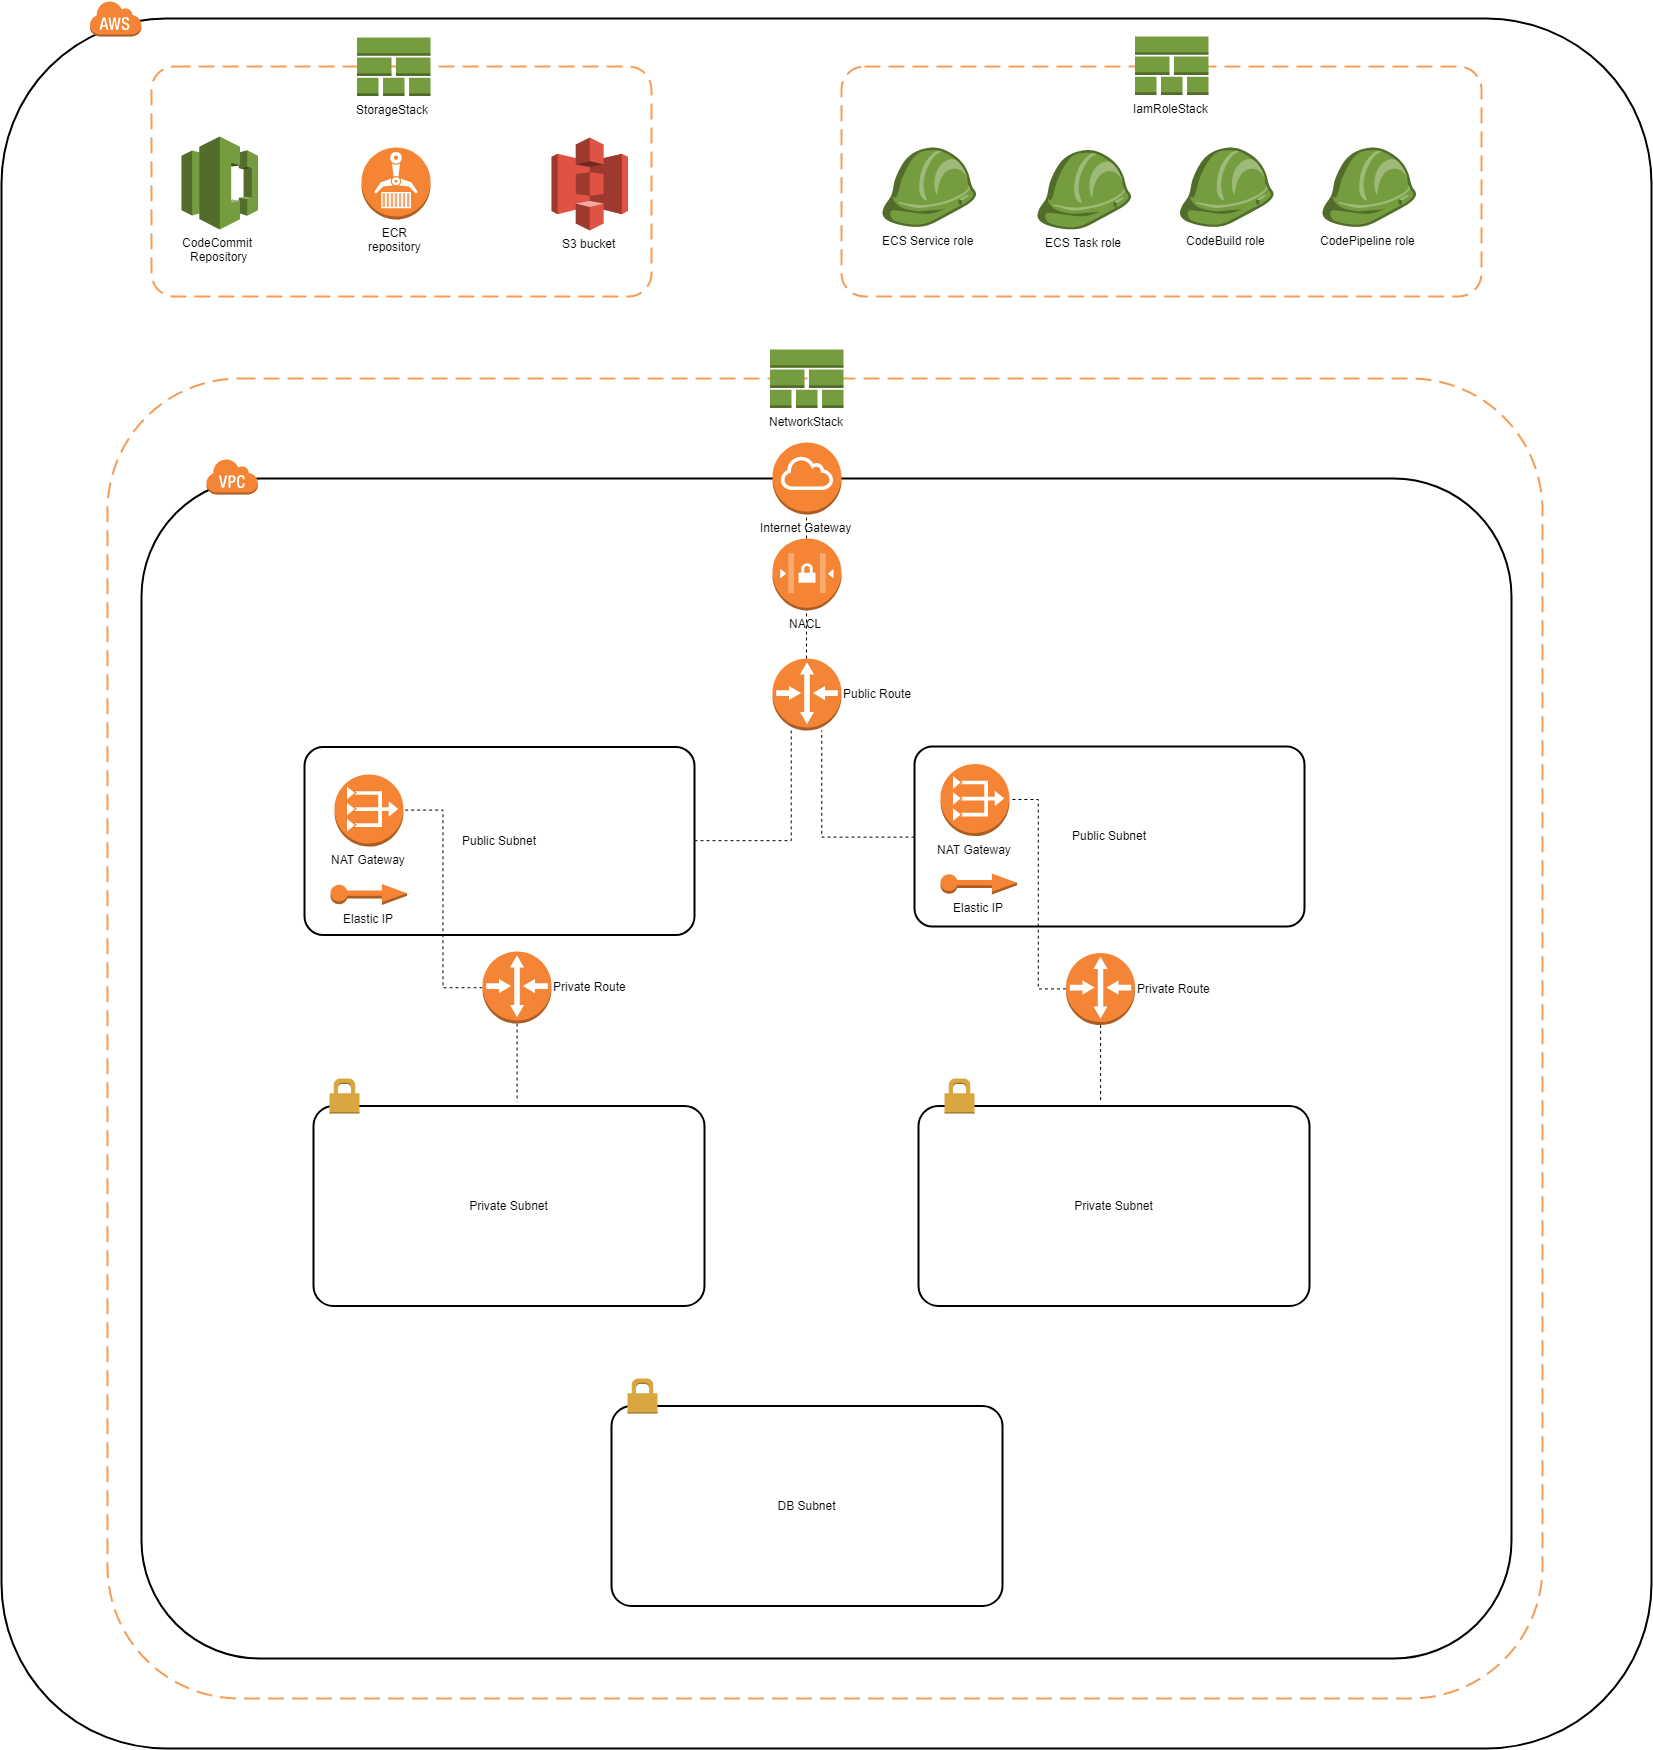

The diagram above was exported from draw.io. Its source (the exported page's mxGraphModel, read from the mxfile embedded in the PNG):
<mxGraphModel dx="2205" dy="1149" grid="1" gridSize="10" guides="1" tooltips="1" connect="1" arrows="1" fold="1" page="1" pageScale="1" pageWidth="30000" pageHeight="30000" math="0" shadow="0">
  <root>
    <mxCell id="0" />
    <mxCell id="1" parent="0" />
    <mxCell id="b6JAkXxIKwjRZ6ssBKD8-58" value="" style="rounded=1;arcSize=10;dashed=1;strokeColor=#F59D56;fillColor=none;gradientColor=none;dashPattern=8 4;strokeWidth=2;" vertex="1" parent="1">
      <mxGeometry x="636" y="490" width="1435" height="1320" as="geometry" />
    </mxCell>
    <mxCell id="vVsQJnCWxHbNhHVXLvSf-6" value="" style="rounded=1;arcSize=10;dashed=0;strokeColor=#000000;fillColor=none;gradientColor=none;strokeWidth=2;" parent="1" vertex="1">
      <mxGeometry x="530" y="130" width="1650" height="1730" as="geometry" />
    </mxCell>
    <mxCell id="vVsQJnCWxHbNhHVXLvSf-10" value="" style="rounded=1;arcSize=10;dashed=1;strokeColor=#F59D56;fillColor=none;gradientColor=none;dashPattern=8 4;strokeWidth=2;" parent="1" vertex="1">
      <mxGeometry x="1370" y="178" width="640" height="230" as="geometry" />
    </mxCell>
    <mxCell id="vVsQJnCWxHbNhHVXLvSf-8" value="" style="rounded=1;arcSize=10;dashed=1;strokeColor=#F59D56;fillColor=none;gradientColor=none;dashPattern=8 4;strokeWidth=2;" parent="1" vertex="1">
      <mxGeometry x="680" y="178" width="500" height="230" as="geometry" />
    </mxCell>
    <mxCell id="vVsQJnCWxHbNhHVXLvSf-1" value="CodeCommit&amp;nbsp;&lt;br&gt;Repository&lt;br&gt;" style="outlineConnect=0;dashed=0;verticalLabelPosition=bottom;verticalAlign=top;align=center;html=1;shape=mxgraph.aws3.codecommit;fillColor=#759C3E;gradientColor=none;" parent="1" vertex="1">
      <mxGeometry x="710" y="248" width="76.5" height="93" as="geometry" />
    </mxCell>
    <mxCell id="vVsQJnCWxHbNhHVXLvSf-2" value="ECR&lt;br&gt;repository&lt;br&gt;" style="outlineConnect=0;dashed=0;verticalLabelPosition=bottom;verticalAlign=top;align=center;html=1;shape=mxgraph.aws3.ecr;fillColor=#F58534;gradientColor=none;" parent="1" vertex="1">
      <mxGeometry x="890" y="259" width="69" height="72" as="geometry" />
    </mxCell>
    <mxCell id="vVsQJnCWxHbNhHVXLvSf-3" value="S3 bucket" style="outlineConnect=0;dashed=0;verticalLabelPosition=bottom;verticalAlign=top;align=center;html=1;shape=mxgraph.aws3.s3;fillColor=#E05243;gradientColor=none;" parent="1" vertex="1">
      <mxGeometry x="1080" y="249" width="76.5" height="93" as="geometry" />
    </mxCell>
    <mxCell id="vVsQJnCWxHbNhHVXLvSf-4" value="StorageStack" style="outlineConnect=0;dashed=0;verticalLabelPosition=bottom;verticalAlign=top;align=center;html=1;shape=mxgraph.aws3.stack_aws_cloudformation;fillColor=#759C3E;gradientColor=none;" parent="1" vertex="1">
      <mxGeometry x="885.5" y="149" width="73.5" height="58.5" as="geometry" />
    </mxCell>
    <mxCell id="vVsQJnCWxHbNhHVXLvSf-7" value="" style="dashed=0;html=1;shape=mxgraph.aws3.cloud;fillColor=#F58536;gradientColor=none;dashed=0;strokeColor=#1A1A1A;" parent="1" vertex="1">
      <mxGeometry x="618" y="112" width="52" height="36" as="geometry" />
    </mxCell>
    <mxCell id="vVsQJnCWxHbNhHVXLvSf-11" value="IamRoleStack" style="outlineConnect=0;dashed=0;verticalLabelPosition=bottom;verticalAlign=top;align=center;html=1;shape=mxgraph.aws3.stack_aws_cloudformation;fillColor=#759C3E;gradientColor=none;" parent="1" vertex="1">
      <mxGeometry x="1663.5" y="148" width="73.5" height="58.5" as="geometry" />
    </mxCell>
    <mxCell id="vVsQJnCWxHbNhHVXLvSf-12" value="ECS Service role" style="outlineConnect=0;dashed=0;verticalLabelPosition=bottom;verticalAlign=top;align=center;html=1;shape=mxgraph.aws3.role;fillColor=#759C3E;gradientColor=none;strokeColor=#1A1A1A;" parent="1" vertex="1">
      <mxGeometry x="1410" y="259" width="94.5" height="79.5" as="geometry" />
    </mxCell>
    <mxCell id="vVsQJnCWxHbNhHVXLvSf-13" value="ECS Task role" style="outlineConnect=0;dashed=0;verticalLabelPosition=bottom;verticalAlign=top;align=center;html=1;shape=mxgraph.aws3.role;fillColor=#759C3E;gradientColor=none;strokeColor=#1A1A1A;" parent="1" vertex="1">
      <mxGeometry x="1565" y="261.5" width="94.5" height="79.5" as="geometry" />
    </mxCell>
    <mxCell id="vVsQJnCWxHbNhHVXLvSf-14" value="CodePipeline role" style="outlineConnect=0;dashed=0;verticalLabelPosition=bottom;verticalAlign=top;align=center;html=1;shape=mxgraph.aws3.role;fillColor=#759C3E;gradientColor=none;strokeColor=#1A1A1A;" parent="1" vertex="1">
      <mxGeometry x="1850" y="259" width="94.5" height="79.5" as="geometry" />
    </mxCell>
    <mxCell id="vVsQJnCWxHbNhHVXLvSf-15" value="CodeBuild role" style="outlineConnect=0;dashed=0;verticalLabelPosition=bottom;verticalAlign=top;align=center;html=1;shape=mxgraph.aws3.role;fillColor=#759C3E;gradientColor=none;strokeColor=#1A1A1A;" parent="1" vertex="1">
      <mxGeometry x="1707.5" y="259" width="94.5" height="79.5" as="geometry" />
    </mxCell>
    <mxCell id="b6JAkXxIKwjRZ6ssBKD8-1" value="" style="rounded=1;arcSize=10;dashed=0;strokeColor=#000000;fillColor=none;gradientColor=none;strokeWidth=2;" vertex="1" parent="1">
      <mxGeometry x="670" y="590" width="1370" height="1180" as="geometry" />
    </mxCell>
    <mxCell id="b6JAkXxIKwjRZ6ssBKD8-2" value="" style="dashed=0;html=1;shape=mxgraph.aws3.virtual_private_cloud;fillColor=#F58536;gradientColor=none;dashed=0;" vertex="1" parent="1">
      <mxGeometry x="734.5" y="570" width="52" height="36" as="geometry" />
    </mxCell>
    <mxCell id="b6JAkXxIKwjRZ6ssBKD8-3" value="Internet Gateway" style="outlineConnect=0;dashed=0;verticalLabelPosition=bottom;verticalAlign=top;align=center;html=1;shape=mxgraph.aws3.internet_gateway;fillColor=#F58534;gradientColor=none;" vertex="1" parent="1">
      <mxGeometry x="1301" y="554" width="69" height="72" as="geometry" />
    </mxCell>
    <mxCell id="b6JAkXxIKwjRZ6ssBKD8-40" style="edgeStyle=orthogonalEdgeStyle;rounded=0;orthogonalLoop=1;jettySize=auto;html=1;dashed=1;endArrow=none;endFill=0;" edge="1" parent="1" source="b6JAkXxIKwjRZ6ssBKD8-4" target="b6JAkXxIKwjRZ6ssBKD8-27">
      <mxGeometry relative="1" as="geometry">
        <Array as="points">
          <mxPoint x="1320" y="952" />
        </Array>
      </mxGeometry>
    </mxCell>
    <mxCell id="b6JAkXxIKwjRZ6ssBKD8-4" value="Public Subnet" style="rounded=1;arcSize=10;dashed=0;strokeColor=#000000;fillColor=none;gradientColor=none;strokeWidth=2;" vertex="1" parent="1">
      <mxGeometry x="833" y="858.5" width="390" height="188" as="geometry" />
    </mxCell>
    <mxCell id="b6JAkXxIKwjRZ6ssBKD8-41" style="edgeStyle=orthogonalEdgeStyle;rounded=0;orthogonalLoop=1;jettySize=auto;html=1;dashed=1;endArrow=none;endFill=0;" edge="1" parent="1" source="b6JAkXxIKwjRZ6ssBKD8-6" target="b6JAkXxIKwjRZ6ssBKD8-27">
      <mxGeometry relative="1" as="geometry">
        <Array as="points">
          <mxPoint x="1350" y="949" />
        </Array>
      </mxGeometry>
    </mxCell>
    <mxCell id="b6JAkXxIKwjRZ6ssBKD8-6" value="Public Subnet" style="rounded=1;arcSize=10;dashed=0;strokeColor=#000000;fillColor=none;gradientColor=none;strokeWidth=2;" vertex="1" parent="1">
      <mxGeometry x="1443" y="858" width="390" height="180" as="geometry" />
    </mxCell>
    <mxCell id="b6JAkXxIKwjRZ6ssBKD8-7" value="NAT Gateway" style="outlineConnect=0;dashed=0;verticalLabelPosition=bottom;verticalAlign=top;align=center;html=1;shape=mxgraph.aws3.vpc_nat_gateway;fillColor=#F58534;gradientColor=none;" vertex="1" parent="1">
      <mxGeometry x="1469" y="875.5" width="69" height="72" as="geometry" />
    </mxCell>
    <mxCell id="b6JAkXxIKwjRZ6ssBKD8-8" value="NAT Gateway" style="outlineConnect=0;dashed=0;verticalLabelPosition=bottom;verticalAlign=top;align=center;html=1;shape=mxgraph.aws3.vpc_nat_gateway;fillColor=#F58534;gradientColor=none;" vertex="1" parent="1">
      <mxGeometry x="863" y="886" width="69" height="72" as="geometry" />
    </mxCell>
    <mxCell id="b6JAkXxIKwjRZ6ssBKD8-10" value="Private Subnet" style="rounded=1;arcSize=10;dashed=0;strokeColor=#000000;fillColor=none;gradientColor=none;strokeWidth=2;" vertex="1" parent="1">
      <mxGeometry x="842" y="1217.5" width="391" height="200" as="geometry" />
    </mxCell>
    <mxCell id="b6JAkXxIKwjRZ6ssBKD8-11" value="" style="dashed=0;html=1;shape=mxgraph.aws3.permissions;fillColor=#D9A741;gradientColor=none;dashed=0;" vertex="1" parent="1">
      <mxGeometry x="858" y="1190" width="30" height="35" as="geometry" />
    </mxCell>
    <mxCell id="b6JAkXxIKwjRZ6ssBKD8-12" value="Private Subnet" style="rounded=1;arcSize=10;dashed=0;strokeColor=#000000;fillColor=none;gradientColor=none;strokeWidth=2;" vertex="1" parent="1">
      <mxGeometry x="1447" y="1217.5" width="391" height="200" as="geometry" />
    </mxCell>
    <mxCell id="b6JAkXxIKwjRZ6ssBKD8-13" value="" style="dashed=0;html=1;shape=mxgraph.aws3.permissions;fillColor=#D9A741;gradientColor=none;dashed=0;" vertex="1" parent="1">
      <mxGeometry x="1473" y="1190" width="30" height="35" as="geometry" />
    </mxCell>
    <mxCell id="b6JAkXxIKwjRZ6ssBKD8-15" value="DB Subnet" style="rounded=1;arcSize=10;dashed=0;strokeColor=#000000;fillColor=none;gradientColor=none;strokeWidth=2;" vertex="1" parent="1">
      <mxGeometry x="1140" y="1517.5" width="391" height="200" as="geometry" />
    </mxCell>
    <mxCell id="b6JAkXxIKwjRZ6ssBKD8-16" value="" style="dashed=0;html=1;shape=mxgraph.aws3.permissions;fillColor=#D9A741;gradientColor=none;dashed=0;" vertex="1" parent="1">
      <mxGeometry x="1156" y="1490" width="30" height="35" as="geometry" />
    </mxCell>
    <mxCell id="b6JAkXxIKwjRZ6ssBKD8-25" value="Elastic IP" style="outlineConnect=0;dashed=0;verticalLabelPosition=bottom;verticalAlign=top;align=center;html=1;shape=mxgraph.aws3.elastic_ip;fillColor=#F58534;gradientColor=none;" vertex="1" parent="1">
      <mxGeometry x="859" y="995.5" width="76.5" height="21" as="geometry" />
    </mxCell>
    <mxCell id="b6JAkXxIKwjRZ6ssBKD8-26" value="Elastic IP" style="outlineConnect=0;dashed=0;verticalLabelPosition=bottom;verticalAlign=top;align=center;html=1;shape=mxgraph.aws3.elastic_ip;fillColor=#F58534;gradientColor=none;" vertex="1" parent="1">
      <mxGeometry x="1469" y="985" width="76.5" height="21" as="geometry" />
    </mxCell>
    <mxCell id="b6JAkXxIKwjRZ6ssBKD8-44" style="edgeStyle=orthogonalEdgeStyle;rounded=0;orthogonalLoop=1;jettySize=auto;html=1;entryX=0.5;entryY=1;entryDx=0;entryDy=0;entryPerimeter=0;dashed=1;endArrow=none;endFill=0;" edge="1" parent="1" source="b6JAkXxIKwjRZ6ssBKD8-43" target="b6JAkXxIKwjRZ6ssBKD8-3">
      <mxGeometry relative="1" as="geometry" />
    </mxCell>
    <mxCell id="b6JAkXxIKwjRZ6ssBKD8-27" value="Public Route" style="outlineConnect=0;dashed=0;verticalLabelPosition=middle;verticalAlign=middle;align=left;html=1;shape=mxgraph.aws3.router;fillColor=#F58536;gradientColor=none;labelPosition=right;" vertex="1" parent="1">
      <mxGeometry x="1301" y="770" width="69" height="72" as="geometry" />
    </mxCell>
    <mxCell id="b6JAkXxIKwjRZ6ssBKD8-48" style="edgeStyle=orthogonalEdgeStyle;rounded=0;orthogonalLoop=1;jettySize=auto;html=1;entryX=1;entryY=0.5;entryDx=0;entryDy=0;entryPerimeter=0;dashed=1;endArrow=none;endFill=0;" edge="1" parent="1" source="b6JAkXxIKwjRZ6ssBKD8-45" target="b6JAkXxIKwjRZ6ssBKD8-8">
      <mxGeometry relative="1" as="geometry" />
    </mxCell>
    <mxCell id="b6JAkXxIKwjRZ6ssBKD8-54" style="edgeStyle=orthogonalEdgeStyle;rounded=0;orthogonalLoop=1;jettySize=auto;html=1;entryX=0.521;entryY=-0.022;entryDx=0;entryDy=0;entryPerimeter=0;dashed=1;endArrow=none;endFill=0;" edge="1" parent="1" source="b6JAkXxIKwjRZ6ssBKD8-45" target="b6JAkXxIKwjRZ6ssBKD8-10">
      <mxGeometry relative="1" as="geometry" />
    </mxCell>
    <mxCell id="b6JAkXxIKwjRZ6ssBKD8-45" value="Private Route" style="outlineConnect=0;dashed=0;verticalLabelPosition=middle;verticalAlign=middle;align=left;html=1;shape=mxgraph.aws3.router;fillColor=#F58536;gradientColor=none;labelPosition=right;" vertex="1" parent="1">
      <mxGeometry x="1011" y="1063" width="69" height="72" as="geometry" />
    </mxCell>
    <mxCell id="b6JAkXxIKwjRZ6ssBKD8-49" style="edgeStyle=orthogonalEdgeStyle;rounded=0;orthogonalLoop=1;jettySize=auto;html=1;entryX=1;entryY=0.5;entryDx=0;entryDy=0;entryPerimeter=0;dashed=1;endArrow=none;endFill=0;" edge="1" parent="1" source="b6JAkXxIKwjRZ6ssBKD8-46" target="b6JAkXxIKwjRZ6ssBKD8-7">
      <mxGeometry relative="1" as="geometry" />
    </mxCell>
    <mxCell id="b6JAkXxIKwjRZ6ssBKD8-57" style="edgeStyle=orthogonalEdgeStyle;rounded=0;orthogonalLoop=1;jettySize=auto;html=1;entryX=0.467;entryY=-0.015;entryDx=0;entryDy=0;entryPerimeter=0;dashed=1;endArrow=none;endFill=0;" edge="1" parent="1" source="b6JAkXxIKwjRZ6ssBKD8-46" target="b6JAkXxIKwjRZ6ssBKD8-12">
      <mxGeometry relative="1" as="geometry" />
    </mxCell>
    <mxCell id="b6JAkXxIKwjRZ6ssBKD8-46" value="Private Route" style="outlineConnect=0;dashed=0;verticalLabelPosition=middle;verticalAlign=middle;align=left;html=1;shape=mxgraph.aws3.router;fillColor=#F58536;gradientColor=none;labelPosition=right;" vertex="1" parent="1">
      <mxGeometry x="1594.5" y="1064.5" width="69" height="72" as="geometry" />
    </mxCell>
    <mxCell id="b6JAkXxIKwjRZ6ssBKD8-43" value="NACL" style="outlineConnect=0;dashed=0;verticalLabelPosition=bottom;verticalAlign=top;align=center;html=1;shape=mxgraph.aws3.network_access_controllist;fillColor=#F58534;gradientColor=none;" vertex="1" parent="1">
      <mxGeometry x="1301" y="650" width="69" height="72" as="geometry" />
    </mxCell>
    <mxCell id="b6JAkXxIKwjRZ6ssBKD8-50" style="edgeStyle=orthogonalEdgeStyle;rounded=0;orthogonalLoop=1;jettySize=auto;html=1;entryX=0.5;entryY=1;entryDx=0;entryDy=0;entryPerimeter=0;dashed=1;endArrow=none;endFill=0;" edge="1" parent="1" source="b6JAkXxIKwjRZ6ssBKD8-27" target="b6JAkXxIKwjRZ6ssBKD8-43">
      <mxGeometry relative="1" as="geometry">
        <mxPoint x="1335" y="740" as="sourcePoint" />
        <mxPoint x="1335" y="626.2941176470588" as="targetPoint" />
      </mxGeometry>
    </mxCell>
    <mxCell id="b6JAkXxIKwjRZ6ssBKD8-59" value="NetworkStack" style="outlineConnect=0;dashed=0;verticalLabelPosition=bottom;verticalAlign=top;align=center;html=1;shape=mxgraph.aws3.stack_aws_cloudformation;fillColor=#759C3E;gradientColor=none;" vertex="1" parent="1">
      <mxGeometry x="1298.5" y="461" width="73.5" height="58.5" as="geometry" />
    </mxCell>
  </root>
</mxGraphModel>